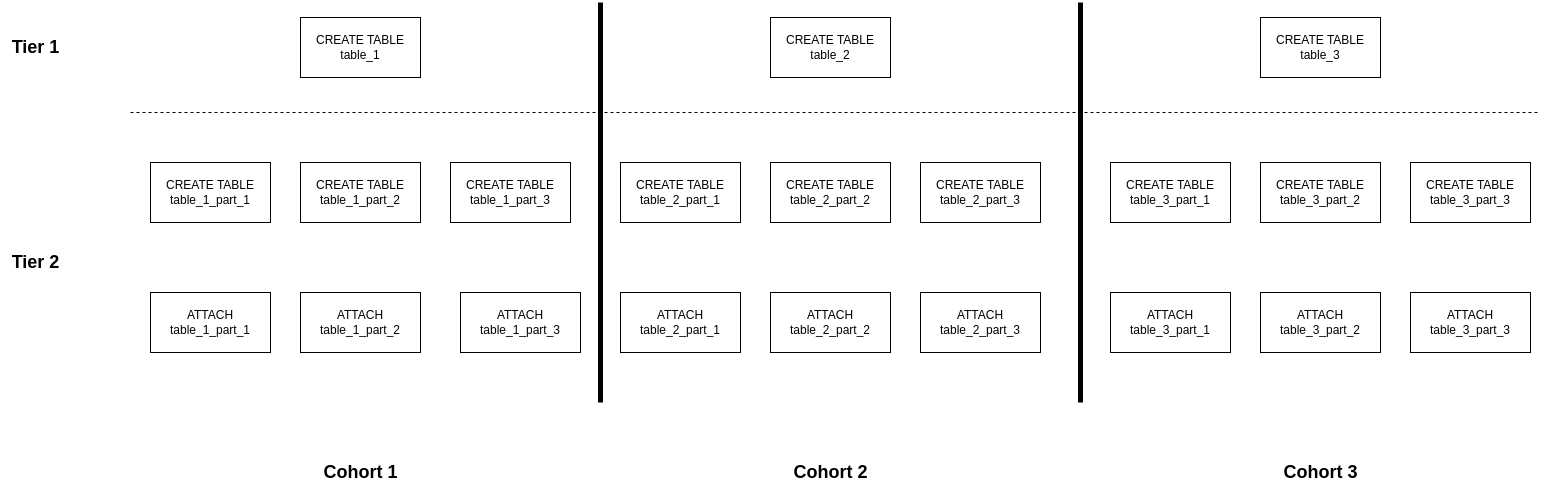

The diagram above was exported from draw.io. Its source (the exported page's mxGraphModel, read from the mxfile embedded in the PNG):
<mxGraphModel dx="2284" dy="771" grid="1" gridSize="10" guides="1" tooltips="1" connect="1" arrows="1" fold="1" page="1" pageScale="1" pageWidth="850" pageHeight="1100" math="0" shadow="0">
  <root>
    <mxCell id="0" />
    <mxCell id="1" parent="0" />
    <mxCell id="5NKlC6W9RsiATSNpvDia-1" value="CREATE TABLE table_1" style="rounded=0;whiteSpace=wrap;html=1;" parent="1" vertex="1">
      <mxGeometry x="-20" y="45" width="120" height="60" as="geometry" />
    </mxCell>
    <mxCell id="5NKlC6W9RsiATSNpvDia-2" value="CREATE TABLE table_2" style="rounded=0;whiteSpace=wrap;html=1;" parent="1" vertex="1">
      <mxGeometry x="450" y="45" width="120" height="60" as="geometry" />
    </mxCell>
    <mxCell id="5NKlC6W9RsiATSNpvDia-3" value="CREATE TABLE table_3" style="rounded=0;whiteSpace=wrap;html=1;" parent="1" vertex="1">
      <mxGeometry x="940" y="45" width="120" height="60" as="geometry" />
    </mxCell>
    <mxCell id="5NKlC6W9RsiATSNpvDia-4" value="CREATE TABLE table_1_part_1" style="rounded=0;whiteSpace=wrap;html=1;" parent="1" vertex="1">
      <mxGeometry x="-170" y="190" width="120" height="60" as="geometry" />
    </mxCell>
    <mxCell id="5NKlC6W9RsiATSNpvDia-5" value="CREATE TABLE table_1_part_2" style="rounded=0;whiteSpace=wrap;html=1;" parent="1" vertex="1">
      <mxGeometry x="-20" y="190" width="120" height="60" as="geometry" />
    </mxCell>
    <mxCell id="5NKlC6W9RsiATSNpvDia-6" value="CREATE TABLE table_1_part_3" style="rounded=0;whiteSpace=wrap;html=1;" parent="1" vertex="1">
      <mxGeometry x="130" y="190" width="120" height="60" as="geometry" />
    </mxCell>
    <mxCell id="5NKlC6W9RsiATSNpvDia-7" value="CREATE TABLE table_2_part_1" style="rounded=0;whiteSpace=wrap;html=1;" parent="1" vertex="1">
      <mxGeometry x="300" y="190" width="120" height="60" as="geometry" />
    </mxCell>
    <mxCell id="5NKlC6W9RsiATSNpvDia-8" value="CREATE TABLE table_2_part_2" style="rounded=0;whiteSpace=wrap;html=1;" parent="1" vertex="1">
      <mxGeometry x="450" y="190" width="120" height="60" as="geometry" />
    </mxCell>
    <mxCell id="5NKlC6W9RsiATSNpvDia-9" value="CREATE TABLE table_2_part_3" style="rounded=0;whiteSpace=wrap;html=1;" parent="1" vertex="1">
      <mxGeometry x="600" y="190" width="120" height="60" as="geometry" />
    </mxCell>
    <mxCell id="5NKlC6W9RsiATSNpvDia-10" value="CREATE TABLE table_3_part_1" style="rounded=0;whiteSpace=wrap;html=1;" parent="1" vertex="1">
      <mxGeometry x="790" y="190" width="120" height="60" as="geometry" />
    </mxCell>
    <mxCell id="5NKlC6W9RsiATSNpvDia-11" value="CREATE TABLE table_3_part_2" style="rounded=0;whiteSpace=wrap;html=1;" parent="1" vertex="1">
      <mxGeometry x="940" y="190" width="120" height="60" as="geometry" />
    </mxCell>
    <mxCell id="5NKlC6W9RsiATSNpvDia-12" value="CREATE TABLE table_3_part_3" style="rounded=0;whiteSpace=wrap;html=1;" parent="1" vertex="1">
      <mxGeometry x="1090" y="190" width="120" height="60" as="geometry" />
    </mxCell>
    <mxCell id="5NKlC6W9RsiATSNpvDia-13" value="" style="endArrow=none;html=1;rounded=0;jumpSize=15;strokeWidth=5;" parent="1" edge="1">
      <mxGeometry width="50" height="50" relative="1" as="geometry">
        <mxPoint x="280" y="430" as="sourcePoint" />
        <mxPoint x="280" y="30" as="targetPoint" />
      </mxGeometry>
    </mxCell>
    <mxCell id="5NKlC6W9RsiATSNpvDia-14" value="" style="endArrow=none;html=1;rounded=0;jumpSize=15;strokeWidth=5;" parent="1" edge="1">
      <mxGeometry width="50" height="50" relative="1" as="geometry">
        <mxPoint x="760" y="430" as="sourcePoint" />
        <mxPoint x="760" y="30" as="targetPoint" />
      </mxGeometry>
    </mxCell>
    <mxCell id="5NKlC6W9RsiATSNpvDia-15" value="" style="endArrow=none;dashed=1;html=1;rounded=0;" parent="1" edge="1">
      <mxGeometry width="50" height="50" relative="1" as="geometry">
        <mxPoint x="-190" y="140" as="sourcePoint" />
        <mxPoint x="1220" y="140" as="targetPoint" />
      </mxGeometry>
    </mxCell>
    <mxCell id="5NKlC6W9RsiATSNpvDia-16" value="&lt;b&gt;&lt;font style=&quot;font-size: 18px;&quot;&gt;Tier 1&lt;/font&gt;&lt;/b&gt;" style="text;html=1;align=center;verticalAlign=middle;resizable=0;points=[];autosize=1;strokeColor=none;fillColor=none;" parent="1" vertex="1">
      <mxGeometry x="-320" y="55" width="70" height="40" as="geometry" />
    </mxCell>
    <mxCell id="5NKlC6W9RsiATSNpvDia-17" value="&lt;b&gt;&lt;font style=&quot;font-size: 18px;&quot;&gt;Tier 2&lt;/font&gt;&lt;/b&gt;" style="text;html=1;align=center;verticalAlign=middle;resizable=0;points=[];autosize=1;strokeColor=none;fillColor=none;" parent="1" vertex="1">
      <mxGeometry x="-320" y="270" width="70" height="40" as="geometry" />
    </mxCell>
    <mxCell id="5NKlC6W9RsiATSNpvDia-18" value="&lt;b&gt;&lt;font style=&quot;font-size: 18px;&quot;&gt;Cohort 1&lt;/font&gt;&lt;/b&gt;" style="text;html=1;align=center;verticalAlign=middle;resizable=0;points=[];autosize=1;strokeColor=none;fillColor=none;" parent="1" vertex="1">
      <mxGeometry x="-10" y="480" width="100" height="40" as="geometry" />
    </mxCell>
    <mxCell id="5NKlC6W9RsiATSNpvDia-19" value="&lt;b&gt;&lt;font style=&quot;font-size: 18px;&quot;&gt;Cohort 3&lt;/font&gt;&lt;/b&gt;" style="text;html=1;align=center;verticalAlign=middle;resizable=0;points=[];autosize=1;strokeColor=none;fillColor=none;" parent="1" vertex="1">
      <mxGeometry x="950" y="480" width="100" height="40" as="geometry" />
    </mxCell>
    <mxCell id="5NKlC6W9RsiATSNpvDia-20" value="&lt;b&gt;&lt;font style=&quot;font-size: 18px;&quot;&gt;Cohort 2&lt;/font&gt;&lt;/b&gt;" style="text;html=1;align=center;verticalAlign=middle;resizable=0;points=[];autosize=1;strokeColor=none;fillColor=none;" parent="1" vertex="1">
      <mxGeometry x="460" y="480" width="100" height="40" as="geometry" />
    </mxCell>
    <mxCell id="nWlZWTAqxOCQQT88Ugi0-1" value="ATTACH&lt;br&gt;table_1_part_1" style="rounded=0;whiteSpace=wrap;html=1;" vertex="1" parent="1">
      <mxGeometry x="-170" y="320" width="120" height="60" as="geometry" />
    </mxCell>
    <mxCell id="nWlZWTAqxOCQQT88Ugi0-2" value="ATTACH&lt;br&gt;table_1_part_2" style="rounded=0;whiteSpace=wrap;html=1;" vertex="1" parent="1">
      <mxGeometry x="-20" y="320" width="120" height="60" as="geometry" />
    </mxCell>
    <mxCell id="nWlZWTAqxOCQQT88Ugi0-3" value="ATTACH&lt;br&gt;table_1_part_3" style="rounded=0;whiteSpace=wrap;html=1;" vertex="1" parent="1">
      <mxGeometry x="140" y="320" width="120" height="60" as="geometry" />
    </mxCell>
    <mxCell id="nWlZWTAqxOCQQT88Ugi0-4" value="ATTACH&lt;br&gt;table_2_part_1" style="rounded=0;whiteSpace=wrap;html=1;" vertex="1" parent="1">
      <mxGeometry x="300" y="320" width="120" height="60" as="geometry" />
    </mxCell>
    <mxCell id="nWlZWTAqxOCQQT88Ugi0-5" value="ATTACH&lt;br&gt;table_2_part_2" style="rounded=0;whiteSpace=wrap;html=1;" vertex="1" parent="1">
      <mxGeometry x="450" y="320" width="120" height="60" as="geometry" />
    </mxCell>
    <mxCell id="nWlZWTAqxOCQQT88Ugi0-6" value="ATTACH&lt;br&gt;table_2_part_3" style="rounded=0;whiteSpace=wrap;html=1;" vertex="1" parent="1">
      <mxGeometry x="600" y="320" width="120" height="60" as="geometry" />
    </mxCell>
    <mxCell id="nWlZWTAqxOCQQT88Ugi0-7" value="ATTACH&lt;br&gt;table_3_part_1" style="rounded=0;whiteSpace=wrap;html=1;" vertex="1" parent="1">
      <mxGeometry x="790" y="320" width="120" height="60" as="geometry" />
    </mxCell>
    <mxCell id="nWlZWTAqxOCQQT88Ugi0-8" value="ATTACH&lt;br&gt;table_3_part_2" style="rounded=0;whiteSpace=wrap;html=1;" vertex="1" parent="1">
      <mxGeometry x="940" y="320" width="120" height="60" as="geometry" />
    </mxCell>
    <mxCell id="nWlZWTAqxOCQQT88Ugi0-9" value="ATTACH&lt;br&gt;table_3_part_3" style="rounded=0;whiteSpace=wrap;html=1;" vertex="1" parent="1">
      <mxGeometry x="1090" y="320" width="120" height="60" as="geometry" />
    </mxCell>
  </root>
</mxGraphModel>